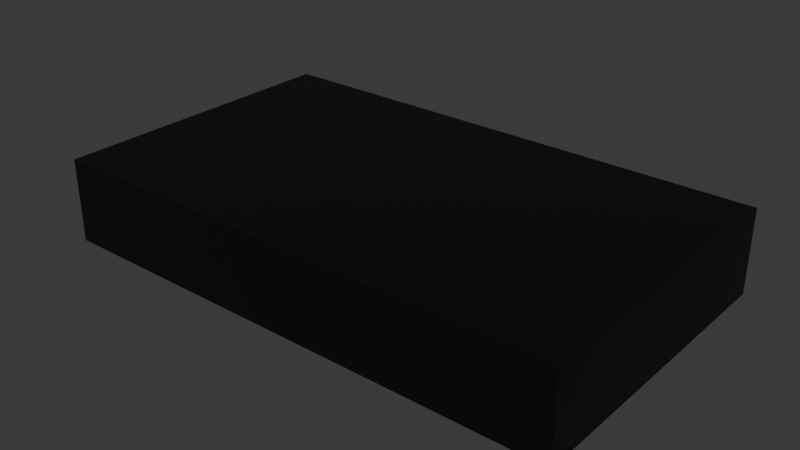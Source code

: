 # Source: m27_tread.blend  (saved by Blender 4.2.66; exported with 4.5.12 LTS)
import bpy
from mathutils import Matrix  # noqa: F401  (used for matrix-valued properties, if any)

bpy.ops.wm.read_factory_settings(use_empty=True)
scene = bpy.context.scene
scene.name = 'Scene'

# ---- collections
col_collection = bpy.data.collections.new('Collection'); scene.collection.children.link(col_collection)

# ---- materials (node trees are filled in below, after node groups)
mat_material_002 = bpy.data.materials.new('Material.002')

# ---- material node trees
mat_material_002.use_nodes = True; mat_material_002.node_tree.nodes.clear()
_N = mat_material_002.node_tree.nodes; _L = mat_material_002.node_tree.links
n0 = _N.new('ShaderNodeBsdfPrincipled'); n0.name = 'Principled BSDF'; n0.location = (10, 300)
n0.inputs[0].default_value = (0.0, 0.0, 0.0, 1.0)
n1 = _N.new('ShaderNodeOutputMaterial'); n1.name = 'Material Output'; n1.location = (300, 300)
_L.new(n0.outputs[0], n1.inputs[0])
n1.is_active_output = True

# ---- world
world_world = bpy.data.worlds.new('World'); scene.world = world_world
world_world.use_nodes = True; world_world.node_tree.nodes.clear()
_N = world_world.node_tree.nodes; _L = world_world.node_tree.links
n0 = _N.new('ShaderNodeOutputWorld'); n0.name = 'World Output'; n0.location = (300, 300)
n1 = _N.new('ShaderNodeBackground'); n1.name = 'Background'; n1.location = (10, 300)
n1.inputs[0].default_value = (0.05088, 0.05088, 0.05088, 1.0)
_L.new(n1.outputs[0], n0.inputs[0])
n0.is_active_output = True
world_world.color = (0.05088, 0.05088, 0.05088)
world_world.sun_shadow_jitter_overblur = 0.0

# ---- meshes
me_cube_001 = bpy.data.meshes.new('Cube.001')
me_cube_001.from_pydata([(-1.0, -1.0, -1.0), (-1.0, -1.0, 1.0), (-1.0, 1.0, -1.0), (-1.0, 1.0, 1.0), (1.0, -1.0, -1.0), (1.0, -1.0, 1.0), (1.0, 1.0, -1.0), (1.0, 1.0, 1.0)], [], [(0, 1, 3, 2), (2, 3, 7, 6), (6, 7, 5, 4), (4, 5, 1, 0), (2, 6, 4, 0), (7, 3, 1, 5)])
_uv = me_cube_001.uv_layers.new(name='UVMap')
_uv.uv.foreach_set('vector', [0.375, 0.0, 0.625, 0.0, 0.625, 0.25, 0.375, 0.25, 0.375, 0.25, 0.625, 0.25, 0.625, 0.5, 0.375, 0.5, 0.375, 0.5, 0.625, 0.5, 0.625, 0.75, 0.375, 0.75, 0.375, 0.75, 0.625, 0.75, 0.625, 1.0, 0.375, 1.0, 0.125, 0.5, 0.375, 0.5, 0.375, 0.75, 0.125, 0.75, 0.625, 0.5, 0.875, 0.5, 0.875, 0.75, 0.625, 0.75])
me_cube_001.materials.append(mat_material_002)
me_cube_001.update()

# ---- objects
ob_cube = bpy.data.objects.new('Cube', me_cube_001)

# ---- transforms, parenting, visibility, modifiers, constraints
ob_cube.location = (0.0, 0.0, 0.0)
ob_cube.scale = (0.08569, 0.05, 0.01369)

# ---- collection membership
col_collection.objects.link(ob_cube)

# ---- scene / render settings (as saved in the file)
scene.frame_start = 1; scene.frame_end = 250; scene.frame_set(1)
scene.render.engine = 'BLENDER_EEVEE_NEXT'
bpy.context.view_layer.update()

# ---- added for rendering (the .blend has no active camera and no usable light): camera, sun
cam_auto = bpy.data.cameras.new('AutoCamera')
cam_auto.lens = 50.0
cam_auto.sensor_width = 36.0
cam_auto.clip_end = 1000.0
ob_auto_camera = bpy.data.objects.new('AutoCamera', cam_auto)
scene.collection.objects.link(ob_auto_camera)
ob_auto_camera.location = (0.185324, -0.222389, 0.148259)
ob_auto_camera.rotation_euler = (1.09748, -7.21219e-08, 0.694738)
scene.camera = ob_auto_camera
light_auto_sun = bpy.data.lights.new('AutoSun', 'SUN')
light_auto_sun.energy = 3.0
light_auto_sun.angle = 0.0523599
ob_auto_sun = bpy.data.objects.new('AutoSun', light_auto_sun)
scene.collection.objects.link(ob_auto_sun)
ob_auto_sun.rotation_euler = (0.872665, 0.174533, 0.523599)
bpy.context.view_layer.update()

